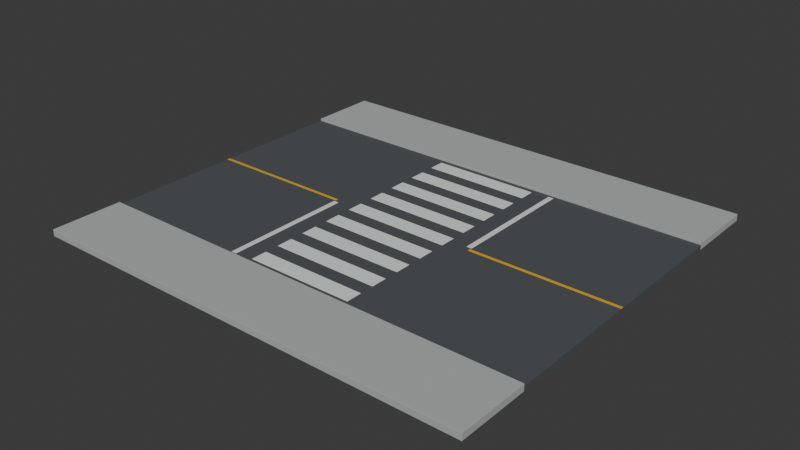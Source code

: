 # Source: crosswalk_road_module.blend  (saved by Blender 5.2.45; exported with 4.5.12 LTS)
import bpy
from mathutils import Matrix  # noqa: F401  (used for matrix-valued properties, if any)

bpy.ops.wm.read_factory_settings(use_empty=True)
scene = bpy.context.scene
scene.name = 'Scene'

# ---- collections
col_collection = bpy.data.collections.new('Collection'); scene.collection.children.link(col_collection)

# ---- materials (node trees are filled in below, after node groups)
mat_asphalt = bpy.data.materials.new('Asphalt')
mat_asphalt.diffuse_color = (0.075, 0.082, 0.087, 1.0)
mat_sidewalk_concrete = bpy.data.materials.new('Sidewalk concrete')
mat_sidewalk_concrete.diffuse_color = (0.43, 0.45, 0.44, 1.0)
mat_label_white = bpy.data.materials.new('Label white')
mat_label_white.diffuse_color = (0.85, 0.88, 0.88, 1.0)
mat_safety_yellow = bpy.data.materials.new('Safety yellow')
mat_safety_yellow.diffuse_color = (0.95, 0.55, 0.012, 1.0)

# ---- material node trees
mat_asphalt.use_nodes = True; mat_asphalt.node_tree.nodes.clear()
_N = mat_asphalt.node_tree.nodes; _L = mat_asphalt.node_tree.links
n0 = _N.new('ShaderNodeBsdfPrincipled'); n0.name = 'Principled BSDF'; n0.location = (-200, 100)
n0.inputs[0].default_value = (0.075, 0.082, 0.087, 1.0)
n0.inputs[2].default_value = 0.95
n0.inputs[10].default_value = 0.005
n1 = _N.new('ShaderNodeOutputMaterial'); n1.name = 'Material Output'; n1.location = (200, 100)
_L.new(n0.outputs[0], n1.inputs[0])
n1.is_active_output = True
mat_sidewalk_concrete.use_nodes = True; mat_sidewalk_concrete.node_tree.nodes.clear()
_N = mat_sidewalk_concrete.node_tree.nodes; _L = mat_sidewalk_concrete.node_tree.links
n0 = _N.new('ShaderNodeBsdfPrincipled'); n0.name = 'Principled BSDF'; n0.location = (-200, 100)
n0.inputs[0].default_value = (0.43, 0.45, 0.44, 1.0)
n0.inputs[2].default_value = 0.9
n0.inputs[10].default_value = 0.005
n1 = _N.new('ShaderNodeOutputMaterial'); n1.name = 'Material Output'; n1.location = (200, 100)
_L.new(n0.outputs[0], n1.inputs[0])
n1.is_active_output = True
mat_label_white.use_nodes = True; mat_label_white.node_tree.nodes.clear()
_N = mat_label_white.node_tree.nodes; _L = mat_label_white.node_tree.links
n0 = _N.new('ShaderNodeBsdfPrincipled'); n0.name = 'Principled BSDF'; n0.location = (-200, 100)
n0.inputs[0].default_value = (0.85, 0.88, 0.88, 1.0)
n0.inputs[1].default_value = 0.05
n0.inputs[2].default_value = 0.42
n0.inputs[10].default_value = 0.005
n1 = _N.new('ShaderNodeOutputMaterial'); n1.name = 'Material Output'; n1.location = (200, 100)
_L.new(n0.outputs[0], n1.inputs[0])
n1.is_active_output = True
mat_safety_yellow.use_nodes = True; mat_safety_yellow.node_tree.nodes.clear()
_N = mat_safety_yellow.node_tree.nodes; _L = mat_safety_yellow.node_tree.links
n0 = _N.new('ShaderNodeBsdfPrincipled'); n0.name = 'Principled BSDF'; n0.location = (-200, 100)
n0.inputs[0].default_value = (0.95, 0.55, 0.012, 1.0)
n0.inputs[1].default_value = 0.18
n0.inputs[2].default_value = 0.32
n0.inputs[10].default_value = 0.005
n1 = _N.new('ShaderNodeOutputMaterial'); n1.name = 'Material Output'; n1.location = (200, 100)
_L.new(n0.outputs[0], n1.inputs[0])
n1.is_active_output = True

# ---- world
world_world = bpy.data.worlds.new('World'); scene.world = world_world
world_world.use_nodes = True; world_world.node_tree.nodes.clear()
_N = world_world.node_tree.nodes; _L = world_world.node_tree.links
n0 = _N.new('ShaderNodeOutputWorld'); n0.name = 'World Output'; n0.location = (200, 100)
n1 = _N.new('ShaderNodeBackground'); n1.name = 'Background'; n1.location = (-200, 100)
n1.inputs[0].default_value = (0.05088, 0.05088, 0.05088, 1.0)
_L.new(n1.outputs[0], n0.inputs[0])
n0.is_active_output = True
world_world.color = (0.05088, 0.05088, 0.05088)
world_world.sun_shadow_jitter_overblur = 0.0

# ---- meshes
me_cube = bpy.data.meshes.new('Cube')
me_cube.from_pydata([(-5.0, -3.0, -0.05), (-5.0, -3.0, 0.05), (-5.0, 3.0, -0.05), (-5.0, 3.0, 0.05), (5.0, -3.0, -0.05), (5.0, -3.0, 0.05), (5.0, 3.0, -0.05), (5.0, 3.0, 0.05)], [], [(0, 1, 3, 2), (2, 3, 7, 6), (6, 7, 5, 4), (4, 5, 1, 0), (2, 6, 4, 0), (7, 3, 1, 5)])
_uv = me_cube.uv_layers.new(name='UVMap')
_uv.uv.foreach_set('vector', [0.375, 0.0, 0.625, 0.0, 0.625, 0.25, 0.375, 0.25, 0.375, 0.25, 0.625, 0.25, 0.625, 0.5, 0.375, 0.5, 0.375, 0.5, 0.625, 0.5, 0.625, 0.75, 0.375, 0.75, 0.375, 0.75, 0.625, 0.75, 0.625, 1.0, 0.375, 1.0, 0.125, 0.5, 0.375, 0.5, 0.375, 0.75, 0.125, 0.75, 0.625, 0.5, 0.875, 0.5, 0.875, 0.75, 0.625, 0.75])
me_cube.materials.append(mat_asphalt)
me_cube.update()
me_cube_001 = bpy.data.meshes.new('Cube.001')
me_cube_001.from_pydata([(-5.0, -0.8, -0.075), (-5.0, -0.8, 0.075), (-5.0, 0.8, -0.075), (-5.0, 0.8, 0.075), (5.0, -0.8, -0.075), (5.0, -0.8, 0.075), (5.0, 0.8, -0.075), (5.0, 0.8, 0.075)], [], [(0, 1, 3, 2), (2, 3, 7, 6), (6, 7, 5, 4), (4, 5, 1, 0), (2, 6, 4, 0), (7, 3, 1, 5)])
_uv = me_cube_001.uv_layers.new(name='UVMap')
_uv.uv.foreach_set('vector', [0.375, 0.0, 0.625, 0.0, 0.625, 0.25, 0.375, 0.25, 0.375, 0.25, 0.625, 0.25, 0.625, 0.5, 0.375, 0.5, 0.375, 0.5, 0.625, 0.5, 0.625, 0.75, 0.375, 0.75, 0.375, 0.75, 0.625, 0.75, 0.625, 1.0, 0.375, 1.0, 0.125, 0.5, 0.375, 0.5, 0.375, 0.75, 0.125, 0.75, 0.625, 0.5, 0.875, 0.5, 0.875, 0.75, 0.625, 0.75])
me_cube_001.materials.append(mat_sidewalk_concrete)
me_cube_001.update()
me_cube_002 = bpy.data.meshes.new('Cube.002')
me_cube_002.from_pydata([(-0.06, -1.425, -0.003), (-0.06, -1.425, 0.003), (-0.06, 1.425, -0.003), (-0.06, 1.425, 0.003), (0.06, -1.425, -0.003), (0.06, -1.425, 0.003), (0.06, 1.425, -0.003), (0.06, 1.425, 0.003)], [], [(0, 1, 3, 2), (2, 3, 7, 6), (6, 7, 5, 4), (4, 5, 1, 0), (2, 6, 4, 0), (7, 3, 1, 5)])
_uv = me_cube_002.uv_layers.new(name='UVMap')
_uv.uv.foreach_set('vector', [0.375, 0.0, 0.625, 0.0, 0.625, 0.25, 0.375, 0.25, 0.375, 0.25, 0.625, 0.25, 0.625, 0.5, 0.375, 0.5, 0.375, 0.5, 0.625, 0.5, 0.625, 0.75, 0.375, 0.75, 0.375, 0.75, 0.625, 0.75, 0.625, 1.0, 0.375, 1.0, 0.125, 0.5, 0.375, 0.5, 0.375, 0.75, 0.125, 0.75, 0.625, 0.5, 0.875, 0.5, 0.875, 0.75, 0.625, 0.75])
me_cube_002.materials.append(mat_label_white)
me_cube_002.update()
me_cube_003 = bpy.data.meshes.new('Cube.003')
me_cube_003.from_pydata([(-5.0, -0.8, -0.075), (-5.0, -0.8, 0.075), (-5.0, 0.8, -0.075), (-5.0, 0.8, 0.075), (5.0, -0.8, -0.075), (5.0, -0.8, 0.075), (5.0, 0.8, -0.075), (5.0, 0.8, 0.075)], [], [(0, 1, 3, 2), (2, 3, 7, 6), (6, 7, 5, 4), (4, 5, 1, 0), (2, 6, 4, 0), (7, 3, 1, 5)])
_uv = me_cube_003.uv_layers.new(name='UVMap')
_uv.uv.foreach_set('vector', [0.375, 0.0, 0.625, 0.0, 0.625, 0.25, 0.375, 0.25, 0.375, 0.25, 0.625, 0.25, 0.625, 0.5, 0.375, 0.5, 0.375, 0.5, 0.625, 0.5, 0.625, 0.75, 0.375, 0.75, 0.375, 0.75, 0.625, 0.75, 0.625, 1.0, 0.375, 1.0, 0.125, 0.5, 0.375, 0.5, 0.375, 0.75, 0.125, 0.75, 0.625, 0.5, 0.875, 0.5, 0.875, 0.75, 0.625, 0.75])
me_cube_003.materials.append(mat_sidewalk_concrete)
me_cube_003.update()
me_cube_004 = bpy.data.meshes.new('Cube.004')
me_cube_004.from_pydata([(-0.06, -1.425, -0.003), (-0.06, -1.425, 0.003), (-0.06, 1.425, -0.003), (-0.06, 1.425, 0.003), (0.06, -1.425, -0.003), (0.06, -1.425, 0.003), (0.06, 1.425, -0.003), (0.06, 1.425, 0.003)], [], [(0, 1, 3, 2), (2, 3, 7, 6), (6, 7, 5, 4), (4, 5, 1, 0), (2, 6, 4, 0), (7, 3, 1, 5)])
_uv = me_cube_004.uv_layers.new(name='UVMap')
_uv.uv.foreach_set('vector', [0.375, 0.0, 0.625, 0.0, 0.625, 0.25, 0.375, 0.25, 0.375, 0.25, 0.625, 0.25, 0.625, 0.5, 0.375, 0.5, 0.375, 0.5, 0.625, 0.5, 0.625, 0.75, 0.375, 0.75, 0.375, 0.75, 0.625, 0.75, 0.625, 1.0, 0.375, 1.0, 0.125, 0.5, 0.375, 0.5, 0.375, 0.75, 0.125, 0.75, 0.625, 0.5, 0.875, 0.5, 0.875, 0.75, 0.625, 0.75])
me_cube_004.materials.append(mat_label_white)
me_cube_004.update()
me_cube_005 = bpy.data.meshes.new('Cube.005')
me_cube_005.from_pydata([(-1.2, -0.18, -0.003), (-1.2, -0.18, 0.003), (-1.2, 0.18, -0.003), (-1.2, 0.18, 0.003), (1.2, -0.18, -0.003), (1.2, -0.18, 0.003), (1.2, 0.18, -0.003), (1.2, 0.18, 0.003)], [], [(0, 1, 3, 2), (2, 3, 7, 6), (6, 7, 5, 4), (4, 5, 1, 0), (2, 6, 4, 0), (7, 3, 1, 5)])
_uv = me_cube_005.uv_layers.new(name='UVMap')
_uv.uv.foreach_set('vector', [0.375, 0.0, 0.625, 0.0, 0.625, 0.25, 0.375, 0.25, 0.375, 0.25, 0.625, 0.25, 0.625, 0.5, 0.375, 0.5, 0.375, 0.5, 0.625, 0.5, 0.625, 0.75, 0.375, 0.75, 0.375, 0.75, 0.625, 0.75, 0.625, 1.0, 0.375, 1.0, 0.125, 0.5, 0.375, 0.5, 0.375, 0.75, 0.125, 0.75, 0.625, 0.5, 0.875, 0.5, 0.875, 0.75, 0.625, 0.75])
me_cube_005.materials.append(mat_label_white)
me_cube_005.update()
me_cube_006 = bpy.data.meshes.new('Cube.006')
me_cube_006.from_pydata([(-1.2, -0.18, -0.003), (-1.2, -0.18, 0.003), (-1.2, 0.18, -0.003), (-1.2, 0.18, 0.003), (1.2, -0.18, -0.003), (1.2, -0.18, 0.003), (1.2, 0.18, -0.003), (1.2, 0.18, 0.003)], [], [(0, 1, 3, 2), (2, 3, 7, 6), (6, 7, 5, 4), (4, 5, 1, 0), (2, 6, 4, 0), (7, 3, 1, 5)])
_uv = me_cube_006.uv_layers.new(name='UVMap')
_uv.uv.foreach_set('vector', [0.375, 0.0, 0.625, 0.0, 0.625, 0.25, 0.375, 0.25, 0.375, 0.25, 0.625, 0.25, 0.625, 0.5, 0.375, 0.5, 0.375, 0.5, 0.625, 0.5, 0.625, 0.75, 0.375, 0.75, 0.375, 0.75, 0.625, 0.75, 0.625, 1.0, 0.375, 1.0, 0.125, 0.5, 0.375, 0.5, 0.375, 0.75, 0.125, 0.75, 0.625, 0.5, 0.875, 0.5, 0.875, 0.75, 0.625, 0.75])
me_cube_006.materials.append(mat_label_white)
me_cube_006.update()
me_cube_007 = bpy.data.meshes.new('Cube.007')
me_cube_007.from_pydata([(-1.2, -0.18, -0.003), (-1.2, -0.18, 0.003), (-1.2, 0.18, -0.003), (-1.2, 0.18, 0.003), (1.2, -0.18, -0.003), (1.2, -0.18, 0.003), (1.2, 0.18, -0.003), (1.2, 0.18, 0.003)], [], [(0, 1, 3, 2), (2, 3, 7, 6), (6, 7, 5, 4), (4, 5, 1, 0), (2, 6, 4, 0), (7, 3, 1, 5)])
_uv = me_cube_007.uv_layers.new(name='UVMap')
_uv.uv.foreach_set('vector', [0.375, 0.0, 0.625, 0.0, 0.625, 0.25, 0.375, 0.25, 0.375, 0.25, 0.625, 0.25, 0.625, 0.5, 0.375, 0.5, 0.375, 0.5, 0.625, 0.5, 0.625, 0.75, 0.375, 0.75, 0.375, 0.75, 0.625, 0.75, 0.625, 1.0, 0.375, 1.0, 0.125, 0.5, 0.375, 0.5, 0.375, 0.75, 0.125, 0.75, 0.625, 0.5, 0.875, 0.5, 0.875, 0.75, 0.625, 0.75])
me_cube_007.materials.append(mat_label_white)
me_cube_007.update()
me_cube_008 = bpy.data.meshes.new('Cube.008')
me_cube_008.from_pydata([(-1.2, -0.18, -0.003), (-1.2, -0.18, 0.003), (-1.2, 0.18, -0.003), (-1.2, 0.18, 0.003), (1.2, -0.18, -0.003), (1.2, -0.18, 0.003), (1.2, 0.18, -0.003), (1.2, 0.18, 0.003)], [], [(0, 1, 3, 2), (2, 3, 7, 6), (6, 7, 5, 4), (4, 5, 1, 0), (2, 6, 4, 0), (7, 3, 1, 5)])
_uv = me_cube_008.uv_layers.new(name='UVMap')
_uv.uv.foreach_set('vector', [0.375, 0.0, 0.625, 0.0, 0.625, 0.25, 0.375, 0.25, 0.375, 0.25, 0.625, 0.25, 0.625, 0.5, 0.375, 0.5, 0.375, 0.5, 0.625, 0.5, 0.625, 0.75, 0.375, 0.75, 0.375, 0.75, 0.625, 0.75, 0.625, 1.0, 0.375, 1.0, 0.125, 0.5, 0.375, 0.5, 0.375, 0.75, 0.125, 0.75, 0.625, 0.5, 0.875, 0.5, 0.875, 0.75, 0.625, 0.75])
me_cube_008.materials.append(mat_label_white)
me_cube_008.update()
me_cube_009 = bpy.data.meshes.new('Cube.009')
me_cube_009.from_pydata([(-1.2, -0.18, -0.003), (-1.2, -0.18, 0.003), (-1.2, 0.18, -0.003), (-1.2, 0.18, 0.003), (1.2, -0.18, -0.003), (1.2, -0.18, 0.003), (1.2, 0.18, -0.003), (1.2, 0.18, 0.003)], [], [(0, 1, 3, 2), (2, 3, 7, 6), (6, 7, 5, 4), (4, 5, 1, 0), (2, 6, 4, 0), (7, 3, 1, 5)])
_uv = me_cube_009.uv_layers.new(name='UVMap')
_uv.uv.foreach_set('vector', [0.375, 0.0, 0.625, 0.0, 0.625, 0.25, 0.375, 0.25, 0.375, 0.25, 0.625, 0.25, 0.625, 0.5, 0.375, 0.5, 0.375, 0.5, 0.625, 0.5, 0.625, 0.75, 0.375, 0.75, 0.375, 0.75, 0.625, 0.75, 0.625, 1.0, 0.375, 1.0, 0.125, 0.5, 0.375, 0.5, 0.375, 0.75, 0.125, 0.75, 0.625, 0.5, 0.875, 0.5, 0.875, 0.75, 0.625, 0.75])
me_cube_009.materials.append(mat_label_white)
me_cube_009.update()
me_cube_010 = bpy.data.meshes.new('Cube.010')
me_cube_010.from_pydata([(-1.2, -0.18, -0.003), (-1.2, -0.18, 0.003), (-1.2, 0.18, -0.003), (-1.2, 0.18, 0.003), (1.2, -0.18, -0.003), (1.2, -0.18, 0.003), (1.2, 0.18, -0.003), (1.2, 0.18, 0.003)], [], [(0, 1, 3, 2), (2, 3, 7, 6), (6, 7, 5, 4), (4, 5, 1, 0), (2, 6, 4, 0), (7, 3, 1, 5)])
_uv = me_cube_010.uv_layers.new(name='UVMap')
_uv.uv.foreach_set('vector', [0.375, 0.0, 0.625, 0.0, 0.625, 0.25, 0.375, 0.25, 0.375, 0.25, 0.625, 0.25, 0.625, 0.5, 0.375, 0.5, 0.375, 0.5, 0.625, 0.5, 0.625, 0.75, 0.375, 0.75, 0.375, 0.75, 0.625, 0.75, 0.625, 1.0, 0.375, 1.0, 0.125, 0.5, 0.375, 0.5, 0.375, 0.75, 0.125, 0.75, 0.625, 0.5, 0.875, 0.5, 0.875, 0.75, 0.625, 0.75])
me_cube_010.materials.append(mat_label_white)
me_cube_010.update()
me_cube_011 = bpy.data.meshes.new('Cube.011')
me_cube_011.from_pydata([(-1.2, -0.18, -0.003), (-1.2, -0.18, 0.003), (-1.2, 0.18, -0.003), (-1.2, 0.18, 0.003), (1.2, -0.18, -0.003), (1.2, -0.18, 0.003), (1.2, 0.18, -0.003), (1.2, 0.18, 0.003)], [], [(0, 1, 3, 2), (2, 3, 7, 6), (6, 7, 5, 4), (4, 5, 1, 0), (2, 6, 4, 0), (7, 3, 1, 5)])
_uv = me_cube_011.uv_layers.new(name='UVMap')
_uv.uv.foreach_set('vector', [0.375, 0.0, 0.625, 0.0, 0.625, 0.25, 0.375, 0.25, 0.375, 0.25, 0.625, 0.25, 0.625, 0.5, 0.375, 0.5, 0.375, 0.5, 0.625, 0.5, 0.625, 0.75, 0.375, 0.75, 0.375, 0.75, 0.625, 0.75, 0.625, 1.0, 0.375, 1.0, 0.125, 0.5, 0.375, 0.5, 0.375, 0.75, 0.125, 0.75, 0.625, 0.5, 0.875, 0.5, 0.875, 0.75, 0.625, 0.75])
me_cube_011.materials.append(mat_label_white)
me_cube_011.update()
me_cube_012 = bpy.data.meshes.new('Cube.012')
me_cube_012.from_pydata([(-1.2, -0.18, -0.003), (-1.2, -0.18, 0.003), (-1.2, 0.18, -0.003), (-1.2, 0.18, 0.003), (1.2, -0.18, -0.003), (1.2, -0.18, 0.003), (1.2, 0.18, -0.003), (1.2, 0.18, 0.003)], [], [(0, 1, 3, 2), (2, 3, 7, 6), (6, 7, 5, 4), (4, 5, 1, 0), (2, 6, 4, 0), (7, 3, 1, 5)])
_uv = me_cube_012.uv_layers.new(name='UVMap')
_uv.uv.foreach_set('vector', [0.375, 0.0, 0.625, 0.0, 0.625, 0.25, 0.375, 0.25, 0.375, 0.25, 0.625, 0.25, 0.625, 0.5, 0.375, 0.5, 0.375, 0.5, 0.625, 0.5, 0.625, 0.75, 0.375, 0.75, 0.375, 0.75, 0.625, 0.75, 0.625, 1.0, 0.375, 1.0, 0.125, 0.5, 0.375, 0.5, 0.375, 0.75, 0.125, 0.75, 0.625, 0.5, 0.875, 0.5, 0.875, 0.75, 0.625, 0.75])
me_cube_012.materials.append(mat_label_white)
me_cube_012.update()
me_cube_013 = bpy.data.meshes.new('Cube.013')
me_cube_013.from_pydata([(-1.2, -0.18, -0.003), (-1.2, -0.18, 0.003), (-1.2, 0.18, -0.003), (-1.2, 0.18, 0.003), (1.2, -0.18, -0.003), (1.2, -0.18, 0.003), (1.2, 0.18, -0.003), (1.2, 0.18, 0.003)], [], [(0, 1, 3, 2), (2, 3, 7, 6), (6, 7, 5, 4), (4, 5, 1, 0), (2, 6, 4, 0), (7, 3, 1, 5)])
_uv = me_cube_013.uv_layers.new(name='UVMap')
_uv.uv.foreach_set('vector', [0.375, 0.0, 0.625, 0.0, 0.625, 0.25, 0.375, 0.25, 0.375, 0.25, 0.625, 0.25, 0.625, 0.5, 0.375, 0.5, 0.375, 0.5, 0.625, 0.5, 0.625, 0.75, 0.375, 0.75, 0.375, 0.75, 0.625, 0.75, 0.625, 1.0, 0.375, 1.0, 0.125, 0.5, 0.375, 0.5, 0.375, 0.75, 0.125, 0.75, 0.625, 0.5, 0.875, 0.5, 0.875, 0.75, 0.625, 0.75])
me_cube_013.materials.append(mat_label_white)
me_cube_013.update()
me_cube_014 = bpy.data.meshes.new('Cube.014')
me_cube_014.from_pydata([(-1.65, -0.035, -0.003), (-1.65, -0.035, 0.003), (-1.65, 0.035, -0.003), (-1.65, 0.035, 0.003), (1.65, -0.035, -0.003), (1.65, -0.035, 0.003), (1.65, 0.035, -0.003), (1.65, 0.035, 0.003)], [], [(0, 1, 3, 2), (2, 3, 7, 6), (6, 7, 5, 4), (4, 5, 1, 0), (2, 6, 4, 0), (7, 3, 1, 5)])
_uv = me_cube_014.uv_layers.new(name='UVMap')
_uv.uv.foreach_set('vector', [0.375, 0.0, 0.625, 0.0, 0.625, 0.25, 0.375, 0.25, 0.375, 0.25, 0.625, 0.25, 0.625, 0.5, 0.375, 0.5, 0.375, 0.5, 0.625, 0.5, 0.625, 0.75, 0.375, 0.75, 0.375, 0.75, 0.625, 0.75, 0.625, 1.0, 0.375, 1.0, 0.125, 0.5, 0.375, 0.5, 0.375, 0.75, 0.125, 0.75, 0.625, 0.5, 0.875, 0.5, 0.875, 0.75, 0.625, 0.75])
me_cube_014.materials.append(mat_safety_yellow)
me_cube_014.update()
me_cube_015 = bpy.data.meshes.new('Cube.015')
me_cube_015.from_pydata([(-1.65, -0.035, -0.003), (-1.65, -0.035, 0.003), (-1.65, 0.035, -0.003), (-1.65, 0.035, 0.003), (1.65, -0.035, -0.003), (1.65, -0.035, 0.003), (1.65, 0.035, -0.003), (1.65, 0.035, 0.003)], [], [(0, 1, 3, 2), (2, 3, 7, 6), (6, 7, 5, 4), (4, 5, 1, 0), (2, 6, 4, 0), (7, 3, 1, 5)])
_uv = me_cube_015.uv_layers.new(name='UVMap')
_uv.uv.foreach_set('vector', [0.375, 0.0, 0.625, 0.0, 0.625, 0.25, 0.375, 0.25, 0.375, 0.25, 0.625, 0.25, 0.625, 0.5, 0.375, 0.5, 0.375, 0.5, 0.625, 0.5, 0.625, 0.75, 0.375, 0.75, 0.375, 0.75, 0.625, 0.75, 0.625, 1.0, 0.375, 1.0, 0.125, 0.5, 0.375, 0.5, 0.375, 0.75, 0.125, 0.75, 0.625, 0.5, 0.875, 0.5, 0.875, 0.75, 0.625, 0.75])
me_cube_015.materials.append(mat_safety_yellow)
me_cube_015.update()

# ---- objects
ob_road_horizontal_surface = bpy.data.objects.new('ROAD_horizontal_surface', me_cube)
ob_sidewalk__1 = bpy.data.objects.new('SIDEWALK_-1', me_cube_001)
ob_stop_line__1 = bpy.data.objects.new('STOP_LINE_-1', me_cube_002)
ob_sidewalk_1 = bpy.data.objects.new('SIDEWALK_1', me_cube_003)
ob_stop_line_1 = bpy.data.objects.new('STOP_LINE_1', me_cube_004)
ob_crosswalk_mark_0 = bpy.data.objects.new('CROSSWALK_mark_0', me_cube_005)
ob_crosswalk_mark_1 = bpy.data.objects.new('CROSSWALK_mark_1', me_cube_006)
ob_crosswalk_mark_2 = bpy.data.objects.new('CROSSWALK_mark_2', me_cube_007)
ob_crosswalk_mark_3 = bpy.data.objects.new('CROSSWALK_mark_3', me_cube_008)
ob_crosswalk_mark_4 = bpy.data.objects.new('CROSSWALK_mark_4', me_cube_009)
ob_crosswalk_mark_5 = bpy.data.objects.new('CROSSWALK_mark_5', me_cube_010)
ob_crosswalk_mark_6 = bpy.data.objects.new('CROSSWALK_mark_6', me_cube_011)
ob_crosswalk_mark_7 = bpy.data.objects.new('CROSSWALK_mark_7', me_cube_012)
ob_crosswalk_mark_8 = bpy.data.objects.new('CROSSWALK_mark_8', me_cube_013)
ob_center_line__1 = bpy.data.objects.new('CENTER_LINE_-1', me_cube_014)
ob_center_line_1 = bpy.data.objects.new('CENTER_LINE_1', me_cube_015)

# ---- transforms, parenting, visibility, modifiers, constraints
ob_road_horizontal_surface.location = (0.0, 0.0, 0.05)
_m = ob_road_horizontal_surface.modifiers.new('Manufactured edge radius', 'BEVEL')
_m.width = 0.004
_m.width_pct = 0.004
_m.segments = 3
ob_sidewalk__1.location = (0.0, -3.8, 0.075)
_m = ob_sidewalk__1.modifiers.new('Manufactured edge radius', 'BEVEL')
_m.width = 0.004
_m.width_pct = 0.004
_m.segments = 3
ob_stop_line__1.location = (-1.65, -1.5, 0.103)
_m = ob_stop_line__1.modifiers.new('Manufactured edge radius', 'BEVEL')
_m.width = 0.004
_m.width_pct = 0.004
_m.segments = 3
ob_sidewalk_1.location = (0.0, 3.8, 0.075)
_m = ob_sidewalk_1.modifiers.new('Manufactured edge radius', 'BEVEL')
_m.width = 0.004
_m.width_pct = 0.004
_m.segments = 3
ob_stop_line_1.location = (1.65, 1.5, 0.103)
_m = ob_stop_line_1.modifiers.new('Manufactured edge radius', 'BEVEL')
_m.width = 0.004
_m.width_pct = 0.004
_m.segments = 3
ob_crosswalk_mark_0.location = (0.0, -2.7, 0.103)
_m = ob_crosswalk_mark_0.modifiers.new('Manufactured edge radius', 'BEVEL')
_m.width = 0.004
_m.width_pct = 0.004
_m.segments = 3
ob_crosswalk_mark_1.location = (0.0, -2.025, 0.103)
_m = ob_crosswalk_mark_1.modifiers.new('Manufactured edge radius', 'BEVEL')
_m.width = 0.004
_m.width_pct = 0.004
_m.segments = 3
ob_crosswalk_mark_2.location = (0.0, -1.35, 0.103)
_m = ob_crosswalk_mark_2.modifiers.new('Manufactured edge radius', 'BEVEL')
_m.width = 0.004
_m.width_pct = 0.004
_m.segments = 3
ob_crosswalk_mark_3.location = (0.0, -0.675, 0.103)
_m = ob_crosswalk_mark_3.modifiers.new('Manufactured edge radius', 'BEVEL')
_m.width = 0.004
_m.width_pct = 0.004
_m.segments = 3
ob_crosswalk_mark_4.location = (0.0, 0.0, 0.103)
_m = ob_crosswalk_mark_4.modifiers.new('Manufactured edge radius', 'BEVEL')
_m.width = 0.004
_m.width_pct = 0.004
_m.segments = 3
ob_crosswalk_mark_5.location = (0.0, 0.675, 0.103)
_m = ob_crosswalk_mark_5.modifiers.new('Manufactured edge radius', 'BEVEL')
_m.width = 0.004
_m.width_pct = 0.004
_m.segments = 3
ob_crosswalk_mark_6.location = (0.0, 1.35, 0.103)
_m = ob_crosswalk_mark_6.modifiers.new('Manufactured edge radius', 'BEVEL')
_m.width = 0.004
_m.width_pct = 0.004
_m.segments = 3
ob_crosswalk_mark_7.location = (0.0, 2.025, 0.103)
_m = ob_crosswalk_mark_7.modifiers.new('Manufactured edge radius', 'BEVEL')
_m.width = 0.004
_m.width_pct = 0.004
_m.segments = 3
ob_crosswalk_mark_8.location = (0.0, 2.7, 0.103)
_m = ob_crosswalk_mark_8.modifiers.new('Manufactured edge radius', 'BEVEL')
_m.width = 0.004
_m.width_pct = 0.004
_m.segments = 3
ob_center_line__1.location = (-3.35, 0.0, 0.103)
_m = ob_center_line__1.modifiers.new('Manufactured edge radius', 'BEVEL')
_m.width = 0.004
_m.width_pct = 0.004
_m.segments = 3
ob_center_line_1.location = (3.35, 0.0, 0.103)
_m = ob_center_line_1.modifiers.new('Manufactured edge radius', 'BEVEL')
_m.width = 0.004
_m.width_pct = 0.004
_m.segments = 3

# ---- collection membership
col_collection.objects.link(ob_road_horizontal_surface)
col_collection.objects.link(ob_sidewalk__1)
col_collection.objects.link(ob_stop_line__1)
col_collection.objects.link(ob_sidewalk_1)
col_collection.objects.link(ob_stop_line_1)
col_collection.objects.link(ob_crosswalk_mark_0)
col_collection.objects.link(ob_crosswalk_mark_1)
col_collection.objects.link(ob_crosswalk_mark_2)
col_collection.objects.link(ob_crosswalk_mark_3)
col_collection.objects.link(ob_crosswalk_mark_4)
col_collection.objects.link(ob_crosswalk_mark_5)
col_collection.objects.link(ob_crosswalk_mark_6)
col_collection.objects.link(ob_crosswalk_mark_7)
col_collection.objects.link(ob_crosswalk_mark_8)
col_collection.objects.link(ob_center_line__1)
col_collection.objects.link(ob_center_line_1)

# ---- scene / render settings (as saved in the file)
scene.frame_start = 1; scene.frame_end = 250; scene.frame_set(1)
scene.render.engine = 'BLENDER_EEVEE_NEXT'
scene.render.bake_bias = 0.0
scene.render.bake_samples = 0
scene.render.compositor_device = 'GPU'
scene.eevee.use_volume_custom_range = False
scene.eevee.fast_gi_thickness_near = 0.1
scene.eevee.fast_gi_thickness_far = 0.0
scene.eevee.ray_tracing_options.screen_trace_thickness = 0.1
bpy.context.view_layer.update()

# ---- added for rendering (the .blend has no active camera and no usable light): camera, sun
cam_auto = bpy.data.cameras.new('AutoCamera')
cam_auto.lens = 50.0
cam_auto.sensor_width = 36.0
cam_auto.clip_end = 1000.0
ob_auto_camera = bpy.data.objects.new('AutoCamera', cam_auto)
scene.collection.objects.link(ob_auto_camera)
ob_auto_camera.location = (12.5729, -15.0875, 10.1333)
ob_auto_camera.rotation_euler = (1.09748, -7.21219e-08, 0.694738)
scene.camera = ob_auto_camera
light_auto_sun = bpy.data.lights.new('AutoSun', 'SUN')
light_auto_sun.energy = 3.0
light_auto_sun.angle = 0.0523599
ob_auto_sun = bpy.data.objects.new('AutoSun', light_auto_sun)
scene.collection.objects.link(ob_auto_sun)
ob_auto_sun.rotation_euler = (0.872665, 0.174533, 0.523599)
bpy.context.view_layer.update()
